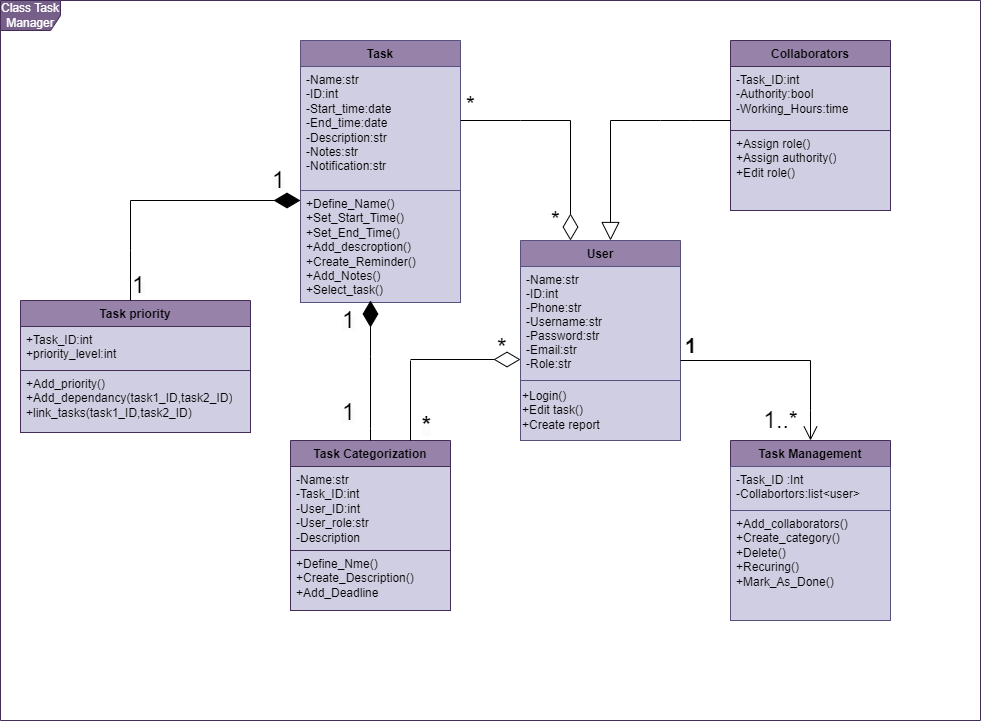

The diagram above was exported from draw.io. Its source (the exported page's mxGraphModel, read from the mxfile embedded in the PNG):
<mxGraphModel dx="1696" dy="434" grid="1" gridSize="10" guides="1" tooltips="1" connect="1" arrows="1" fold="1" page="1" pageScale="1" pageWidth="827" pageHeight="1169" math="0" shadow="0">
  <root>
    <mxCell id="WIyWlLk6GJQsqaUBKTNV-0" />
    <mxCell id="WIyWlLk6GJQsqaUBKTNV-1" parent="WIyWlLk6GJQsqaUBKTNV-0" />
    <mxCell id="zkfFHV4jXpPFQw0GAbJ--0" value="User" style="swimlane;fontStyle=1;align=center;verticalAlign=top;childLayout=stackLayout;horizontal=1;startSize=26;horizontalStack=0;resizeParent=1;resizeLast=0;collapsible=1;marginBottom=0;rounded=0;shadow=0;strokeWidth=1;fillColor=#9783aa;strokeColor=#56517e;" parent="WIyWlLk6GJQsqaUBKTNV-1" vertex="1">
      <mxGeometry x="390" y="480" width="160" height="200" as="geometry">
        <mxRectangle x="230" y="140" width="160" height="26" as="alternateBounds" />
      </mxGeometry>
    </mxCell>
    <mxCell id="zkfFHV4jXpPFQw0GAbJ--1" value="-Name:str&#10;-ID:int&#10;-Phone:str&#10;-Username:str&#10;-Password:str&#10;-Email:str&#10;-Role:str" style="text;align=left;verticalAlign=top;spacingLeft=4;spacingRight=4;overflow=hidden;rotatable=0;points=[[0,0.5],[1,0.5]];portConstraint=eastwest;fillColor=#d0cee2;strokeColor=#56517e;" parent="zkfFHV4jXpPFQw0GAbJ--0" vertex="1">
      <mxGeometry y="26" width="160" height="114" as="geometry" />
    </mxCell>
    <mxCell id="b-QxeZSXTOSN4vAvcBVh-0" value="+Login()&lt;br&gt;+Edit task()&lt;br&gt;+Create report" style="text;html=1;align=left;verticalAlign=middle;resizable=0;points=[];autosize=1;strokeColor=#56517e;fillColor=#d0cee2;" vertex="1" parent="zkfFHV4jXpPFQw0GAbJ--0">
      <mxGeometry y="140" width="160" height="60" as="geometry" />
    </mxCell>
    <mxCell id="b-QxeZSXTOSN4vAvcBVh-3" value="Collaborators" style="swimlane;fontStyle=1;align=center;verticalAlign=top;childLayout=stackLayout;horizontal=1;startSize=26;horizontalStack=0;resizeParent=1;resizeParentMax=0;resizeLast=0;collapsible=1;marginBottom=0;whiteSpace=wrap;html=1;fillColor=#9783aa;fontColor=default;strokeColor=#432D57;" vertex="1" parent="WIyWlLk6GJQsqaUBKTNV-1">
      <mxGeometry x="600" y="280" width="160" height="170" as="geometry" />
    </mxCell>
    <mxCell id="b-QxeZSXTOSN4vAvcBVh-22" value="-Task_ID:int&lt;br&gt;-Authority:bool&lt;br&gt;-Working_Hours:time" style="text;strokeColor=#432D57;fillColor=#d0cee2;align=left;verticalAlign=top;spacingLeft=4;spacingRight=4;overflow=hidden;rotatable=0;points=[[0,0.5],[1,0.5]];portConstraint=eastwest;whiteSpace=wrap;html=1;fontColor=default;labelBackgroundColor=none;" vertex="1" parent="b-QxeZSXTOSN4vAvcBVh-3">
      <mxGeometry y="26" width="160" height="64" as="geometry" />
    </mxCell>
    <mxCell id="b-QxeZSXTOSN4vAvcBVh-6" value="+Assign role()&lt;br&gt;+Assign authority()&lt;br&gt;+Edit role()" style="text;strokeColor=#432D57;fillColor=#d0cee2;align=left;verticalAlign=top;spacingLeft=4;spacingRight=4;overflow=hidden;rotatable=0;points=[[0,0.5],[1,0.5]];portConstraint=eastwest;whiteSpace=wrap;html=1;fontColor=default;" vertex="1" parent="b-QxeZSXTOSN4vAvcBVh-3">
      <mxGeometry y="90" width="160" height="80" as="geometry" />
    </mxCell>
    <mxCell id="b-QxeZSXTOSN4vAvcBVh-7" value="Task" style="swimlane;fontStyle=1;align=center;verticalAlign=top;childLayout=stackLayout;horizontal=1;startSize=26;horizontalStack=0;resizeParent=1;resizeParentMax=0;resizeLast=0;collapsible=1;marginBottom=0;whiteSpace=wrap;html=1;fillColor=#9783aa;strokeColor=#56517e;" vertex="1" parent="WIyWlLk6GJQsqaUBKTNV-1">
      <mxGeometry x="170" y="280" width="160" height="262" as="geometry" />
    </mxCell>
    <mxCell id="b-QxeZSXTOSN4vAvcBVh-8" value="-Name:str&lt;br&gt;-ID:int&lt;br&gt;-Start_time:date&lt;br&gt;-End_time:date&lt;br&gt;-Description:str&lt;br&gt;-Notes:str&lt;br&gt;-Notification:str" style="text;strokeColor=#56517e;fillColor=#d0cee2;align=left;verticalAlign=top;spacingLeft=4;spacingRight=4;overflow=hidden;rotatable=0;points=[[0,0.5],[1,0.5]];portConstraint=eastwest;whiteSpace=wrap;html=1;" vertex="1" parent="b-QxeZSXTOSN4vAvcBVh-7">
      <mxGeometry y="26" width="160" height="124" as="geometry" />
    </mxCell>
    <mxCell id="b-QxeZSXTOSN4vAvcBVh-10" value="+Define_Name()&lt;br&gt;+Set_Start_Time()&lt;br&gt;+Set_End_Time()&lt;br&gt;+Add_descroption()&lt;br&gt;+Create_Reminder()&lt;br&gt;+Add_Notes()&lt;br&gt;+Select_task()" style="text;strokeColor=#56517e;fillColor=#d0cee2;align=left;verticalAlign=top;spacingLeft=4;spacingRight=4;overflow=hidden;rotatable=0;points=[[0,0.5],[1,0.5]];portConstraint=eastwest;whiteSpace=wrap;html=1;" vertex="1" parent="b-QxeZSXTOSN4vAvcBVh-7">
      <mxGeometry y="150" width="160" height="112" as="geometry" />
    </mxCell>
    <mxCell id="b-QxeZSXTOSN4vAvcBVh-11" value="Class Task Manager" style="shape=umlFrame;whiteSpace=wrap;html=1;pointerEvents=0;swimlaneFillColor=none;fillStyle=auto;fillColor=#76608a;strokeColor=#432D57;fontColor=#ffffff;" vertex="1" parent="WIyWlLk6GJQsqaUBKTNV-1">
      <mxGeometry x="-130" y="240" width="980" height="720" as="geometry" />
    </mxCell>
    <mxCell id="b-QxeZSXTOSN4vAvcBVh-14" value="Task Management" style="swimlane;fontStyle=1;align=center;verticalAlign=top;childLayout=stackLayout;horizontal=1;startSize=26;horizontalStack=0;resizeParent=1;resizeParentMax=0;resizeLast=0;collapsible=1;marginBottom=0;whiteSpace=wrap;html=1;fillColor=#9783aa;strokeColor=#432D57;fontColor=default;" vertex="1" parent="WIyWlLk6GJQsqaUBKTNV-1">
      <mxGeometry x="600" y="680" width="160" height="180" as="geometry" />
    </mxCell>
    <mxCell id="b-QxeZSXTOSN4vAvcBVh-15" value="-Task_ID :Int&lt;br&gt;-Collabortors:list&amp;lt;user&amp;gt;" style="text;strokeColor=#56517e;fillColor=#d0cee2;align=left;verticalAlign=top;spacingLeft=4;spacingRight=4;overflow=hidden;rotatable=0;points=[[0,0.5],[1,0.5]];portConstraint=eastwest;whiteSpace=wrap;html=1;" vertex="1" parent="b-QxeZSXTOSN4vAvcBVh-14">
      <mxGeometry y="26" width="160" height="44" as="geometry" />
    </mxCell>
    <mxCell id="b-QxeZSXTOSN4vAvcBVh-17" value="+Add_collaborators()&lt;br&gt;+Create_category()&lt;br&gt;+Delete()&lt;br&gt;+Recuring()&lt;br&gt;+Mark_As_Done()&lt;br&gt;" style="text;strokeColor=#56517e;fillColor=#d0cee2;align=left;verticalAlign=top;spacingLeft=4;spacingRight=4;overflow=hidden;rotatable=0;points=[[0,0.5],[1,0.5]];portConstraint=eastwest;whiteSpace=wrap;html=1;" vertex="1" parent="b-QxeZSXTOSN4vAvcBVh-14">
      <mxGeometry y="70" width="160" height="110" as="geometry" />
    </mxCell>
    <mxCell id="b-QxeZSXTOSN4vAvcBVh-18" value="Task Categorization" style="swimlane;fontStyle=1;align=center;verticalAlign=top;childLayout=stackLayout;horizontal=1;startSize=26;horizontalStack=0;resizeParent=1;resizeParentMax=0;resizeLast=0;collapsible=1;marginBottom=0;whiteSpace=wrap;html=1;fillColor=#9783aa;strokeColor=#432D57;fontColor=#000000;" vertex="1" parent="WIyWlLk6GJQsqaUBKTNV-1">
      <mxGeometry x="160" y="680" width="160" height="170" as="geometry" />
    </mxCell>
    <mxCell id="b-QxeZSXTOSN4vAvcBVh-19" value="-Name:str&lt;br&gt;-Task_ID:int&lt;br&gt;-User_ID:int&lt;br&gt;-User_role:str&lt;br&gt;-Description" style="text;strokeColor=#432D57;fillColor=#d0cee2;align=left;verticalAlign=top;spacingLeft=4;spacingRight=4;overflow=hidden;rotatable=0;points=[[0,0.5],[1,0.5]];portConstraint=eastwest;whiteSpace=wrap;html=1;fontColor=#000000;" vertex="1" parent="b-QxeZSXTOSN4vAvcBVh-18">
      <mxGeometry y="26" width="160" height="84" as="geometry" />
    </mxCell>
    <mxCell id="b-QxeZSXTOSN4vAvcBVh-21" value="+Define_Nme()&lt;br&gt;+Create_Description()&lt;br&gt;+Add_Deadline" style="text;strokeColor=#432D57;fillColor=#d0cee2;align=left;verticalAlign=top;spacingLeft=4;spacingRight=4;overflow=hidden;rotatable=0;points=[[0,0.5],[1,0.5]];portConstraint=eastwest;whiteSpace=wrap;html=1;fontColor=default;" vertex="1" parent="b-QxeZSXTOSN4vAvcBVh-18">
      <mxGeometry y="110" width="160" height="60" as="geometry" />
    </mxCell>
    <mxCell id="b-QxeZSXTOSN4vAvcBVh-26" value="" style="endArrow=block;endSize=16;endFill=0;html=1;rounded=0;" edge="1" parent="WIyWlLk6GJQsqaUBKTNV-1">
      <mxGeometry width="160" relative="1" as="geometry">
        <mxPoint x="560" y="360" as="sourcePoint" />
        <mxPoint x="480" y="480" as="targetPoint" />
        <Array as="points">
          <mxPoint x="600" y="360" />
          <mxPoint x="560" y="360" />
          <mxPoint x="530" y="360" />
          <mxPoint x="480" y="360" />
        </Array>
      </mxGeometry>
    </mxCell>
    <mxCell id="b-QxeZSXTOSN4vAvcBVh-31" value="" style="endArrow=none;html=1;rounded=0;" edge="1" parent="WIyWlLk6GJQsqaUBKTNV-1">
      <mxGeometry width="50" height="50" relative="1" as="geometry">
        <mxPoint x="330" y="360" as="sourcePoint" />
        <mxPoint x="440" y="360" as="targetPoint" />
        <Array as="points">
          <mxPoint x="390" y="360" />
        </Array>
      </mxGeometry>
    </mxCell>
    <mxCell id="b-QxeZSXTOSN4vAvcBVh-34" value="" style="endArrow=open;endFill=1;endSize=12;html=1;rounded=0;" edge="1" parent="WIyWlLk6GJQsqaUBKTNV-1" target="b-QxeZSXTOSN4vAvcBVh-14">
      <mxGeometry width="160" relative="1" as="geometry">
        <mxPoint x="550" y="600" as="sourcePoint" />
        <mxPoint x="725.92" y="600" as="targetPoint" />
        <Array as="points">
          <mxPoint x="680" y="600" />
          <mxPoint x="680" y="650" />
        </Array>
      </mxGeometry>
    </mxCell>
    <mxCell id="b-QxeZSXTOSN4vAvcBVh-36" value="" style="endArrow=diamondThin;endFill=1;endSize=24;html=1;rounded=0;" edge="1" parent="WIyWlLk6GJQsqaUBKTNV-1">
      <mxGeometry width="160" relative="1" as="geometry">
        <mxPoint x="240" y="680" as="sourcePoint" />
        <mxPoint x="240" y="540" as="targetPoint" />
        <Array as="points">
          <mxPoint x="240" y="668" />
          <mxPoint x="240" y="595.96" />
          <mxPoint x="240" y="565.96" />
        </Array>
      </mxGeometry>
    </mxCell>
    <mxCell id="b-QxeZSXTOSN4vAvcBVh-39" value="" style="endArrow=diamondThin;endFill=0;endSize=24;html=1;rounded=0;" edge="1" parent="WIyWlLk6GJQsqaUBKTNV-1">
      <mxGeometry width="160" relative="1" as="geometry">
        <mxPoint x="280" y="599" as="sourcePoint" />
        <mxPoint x="390" y="599" as="targetPoint" />
      </mxGeometry>
    </mxCell>
    <mxCell id="b-QxeZSXTOSN4vAvcBVh-41" value="" style="endArrow=none;html=1;rounded=0;" edge="1" parent="WIyWlLk6GJQsqaUBKTNV-1">
      <mxGeometry width="50" height="50" relative="1" as="geometry">
        <mxPoint x="280" y="680" as="sourcePoint" />
        <mxPoint x="280" y="600" as="targetPoint" />
      </mxGeometry>
    </mxCell>
    <mxCell id="b-QxeZSXTOSN4vAvcBVh-43" value="Task priority" style="swimlane;fontStyle=1;align=center;verticalAlign=top;childLayout=stackLayout;horizontal=1;startSize=26;horizontalStack=0;resizeParent=1;resizeParentMax=0;resizeLast=0;collapsible=1;marginBottom=0;whiteSpace=wrap;html=1;fillColor=#9783aa;fontColor=default;strokeColor=#432D57;" vertex="1" parent="WIyWlLk6GJQsqaUBKTNV-1">
      <mxGeometry x="-110" y="540" width="230" height="132" as="geometry" />
    </mxCell>
    <mxCell id="b-QxeZSXTOSN4vAvcBVh-44" value="+Task_ID:int&lt;br&gt;+priority_level:int&amp;nbsp;" style="text;strokeColor=#432D57;fillColor=#d0cee2;align=left;verticalAlign=top;spacingLeft=4;spacingRight=4;overflow=hidden;rotatable=0;points=[[0,0.5],[1,0.5]];portConstraint=eastwest;whiteSpace=wrap;html=1;fontColor=default;" vertex="1" parent="b-QxeZSXTOSN4vAvcBVh-43">
      <mxGeometry y="26" width="230" height="44" as="geometry" />
    </mxCell>
    <mxCell id="b-QxeZSXTOSN4vAvcBVh-46" value="+Add_priority()&lt;br&gt;+Add_dependancy(task1_ID,task2_ID)&lt;br&gt;+link_tasks(task1_ID,task2_ID)" style="text;strokeColor=#432D57;fillColor=#d0cee2;align=left;verticalAlign=top;spacingLeft=4;spacingRight=4;overflow=hidden;rotatable=0;points=[[0,0.5],[1,0.5]];portConstraint=eastwest;whiteSpace=wrap;html=1;fontColor=default;" vertex="1" parent="b-QxeZSXTOSN4vAvcBVh-43">
      <mxGeometry y="70" width="230" height="62" as="geometry" />
    </mxCell>
    <mxCell id="b-QxeZSXTOSN4vAvcBVh-47" value="" style="endArrow=diamondThin;endFill=1;endSize=24;html=1;rounded=0;verticalAlign=top;" edge="1" parent="WIyWlLk6GJQsqaUBKTNV-1">
      <mxGeometry width="160" relative="1" as="geometry">
        <mxPoint y="440" as="sourcePoint" />
        <mxPoint x="170" y="440" as="targetPoint" />
      </mxGeometry>
    </mxCell>
    <mxCell id="b-QxeZSXTOSN4vAvcBVh-48" value="" style="endArrow=none;html=1;rounded=0;" edge="1" parent="WIyWlLk6GJQsqaUBKTNV-1">
      <mxGeometry width="50" height="50" relative="1" as="geometry">
        <mxPoint y="540" as="sourcePoint" />
        <mxPoint y="440" as="targetPoint" />
        <Array as="points">
          <mxPoint y="490" />
        </Array>
      </mxGeometry>
    </mxCell>
    <mxCell id="b-QxeZSXTOSN4vAvcBVh-49" value="&lt;font style=&quot;font-size: 23px;&quot;&gt;*&lt;/font&gt;" style="text;html=1;align=center;verticalAlign=middle;resizable=0;points=[];autosize=1;strokeColor=none;fillColor=none;" vertex="1" parent="WIyWlLk6GJQsqaUBKTNV-1">
      <mxGeometry x="325" y="325" width="30" height="40" as="geometry" />
    </mxCell>
    <mxCell id="b-QxeZSXTOSN4vAvcBVh-55" value="&lt;span style=&quot;color: rgb(0, 0, 0); font-family: Helvetica; font-style: normal; font-variant-ligatures: normal; font-variant-caps: normal; font-weight: 400; letter-spacing: normal; orphans: 2; text-align: center; text-indent: 0px; text-transform: none; widows: 2; word-spacing: 0px; -webkit-text-stroke-width: 0px; background-color: rgb(251, 251, 251); text-decoration-thickness: initial; text-decoration-style: initial; text-decoration-color: initial; float: none; display: inline !important;&quot;&gt;&lt;font style=&quot;font-size: 23px;&quot;&gt;1&lt;/font&gt;&lt;/span&gt;" style="text;whiteSpace=wrap;html=1;" vertex="1" parent="WIyWlLk6GJQsqaUBKTNV-1">
      <mxGeometry x="140" y="400" width="50" height="60" as="geometry" />
    </mxCell>
    <mxCell id="b-QxeZSXTOSN4vAvcBVh-56" value="&lt;span style=&quot;color: rgb(0, 0, 0); font-family: Helvetica; font-style: normal; font-variant-ligatures: normal; font-variant-caps: normal; font-weight: 400; letter-spacing: normal; orphans: 2; text-align: center; text-indent: 0px; text-transform: none; widows: 2; word-spacing: 0px; -webkit-text-stroke-width: 0px; background-color: rgb(251, 251, 251); text-decoration-thickness: initial; text-decoration-style: initial; text-decoration-color: initial; float: none; display: inline !important;&quot;&gt;&lt;font style=&quot;font-size: 23px;&quot;&gt;1&lt;/font&gt;&lt;/span&gt;" style="text;whiteSpace=wrap;html=1;" vertex="1" parent="WIyWlLk6GJQsqaUBKTNV-1">
      <mxGeometry y="505" width="50" height="60" as="geometry" />
    </mxCell>
    <mxCell id="b-QxeZSXTOSN4vAvcBVh-58" value="" style="endArrow=diamondThin;endFill=0;endSize=24;html=1;rounded=0;" edge="1" parent="WIyWlLk6GJQsqaUBKTNV-1">
      <mxGeometry width="160" relative="1" as="geometry">
        <mxPoint x="440" y="360" as="sourcePoint" />
        <mxPoint x="440" y="480" as="targetPoint" />
        <Array as="points" />
      </mxGeometry>
    </mxCell>
    <mxCell id="b-QxeZSXTOSN4vAvcBVh-59" value="&lt;span style=&quot;color: rgb(0, 0, 0); font-family: Helvetica; font-style: normal; font-variant-ligatures: normal; font-variant-caps: normal; letter-spacing: normal; orphans: 2; text-align: center; text-indent: 0px; text-transform: none; widows: 2; word-spacing: 0px; -webkit-text-stroke-width: 0px; background-color: rgb(251, 251, 251); text-decoration-thickness: initial; text-decoration-style: initial; text-decoration-color: initial; float: none; display: inline !important;&quot;&gt;&lt;font size=&quot;1&quot; style=&quot;&quot;&gt;&lt;span style=&quot;font-size: 23px;&quot;&gt;1&lt;/span&gt;&lt;/font&gt;&lt;/span&gt;" style="text;whiteSpace=wrap;html=1;" vertex="1" parent="WIyWlLk6GJQsqaUBKTNV-1">
      <mxGeometry x="210" y="632" width="30" height="40" as="geometry" />
    </mxCell>
    <mxCell id="b-QxeZSXTOSN4vAvcBVh-61" value="&lt;span style=&quot;color: rgb(0, 0, 0); font-family: Helvetica; font-style: normal; font-variant-ligatures: normal; font-variant-caps: normal; font-weight: 400; letter-spacing: normal; orphans: 2; text-align: center; text-indent: 0px; text-transform: none; widows: 2; word-spacing: 0px; -webkit-text-stroke-width: 0px; background-color: rgb(251, 251, 251); text-decoration-thickness: initial; text-decoration-style: initial; text-decoration-color: initial; float: none; display: inline !important;&quot;&gt;&lt;font style=&quot;font-size: 23px;&quot;&gt;1&lt;/font&gt;&lt;/span&gt;" style="text;whiteSpace=wrap;html=1;" vertex="1" parent="WIyWlLk6GJQsqaUBKTNV-1">
      <mxGeometry x="210" y="540" width="30" height="40" as="geometry" />
    </mxCell>
    <mxCell id="b-QxeZSXTOSN4vAvcBVh-62" value="&lt;font style=&quot;font-size: 23px;&quot;&gt;*&lt;/font&gt;" style="text;html=1;align=center;verticalAlign=middle;resizable=0;points=[];autosize=1;strokeColor=none;fillColor=none;" vertex="1" parent="WIyWlLk6GJQsqaUBKTNV-1">
      <mxGeometry x="410" y="440" width="30" height="40" as="geometry" />
    </mxCell>
    <mxCell id="b-QxeZSXTOSN4vAvcBVh-63" value="&lt;span style=&quot;color: rgb(0, 0, 0); font-family: Helvetica; font-style: normal; font-variant-ligatures: normal; font-variant-caps: normal; letter-spacing: normal; orphans: 2; text-align: center; text-indent: 0px; text-transform: none; widows: 2; word-spacing: 0px; -webkit-text-stroke-width: 0px; background-color: rgb(251, 251, 251); text-decoration-thickness: initial; text-decoration-style: initial; text-decoration-color: initial; float: none; display: inline !important;&quot;&gt;&lt;b style=&quot;&quot;&gt;&lt;font style=&quot;font-size: 23px;&quot;&gt;*&lt;/font&gt;&lt;/b&gt;&lt;/span&gt;" style="text;whiteSpace=wrap;html=1;" vertex="1" parent="WIyWlLk6GJQsqaUBKTNV-1">
      <mxGeometry x="290" y="645" width="20" height="30" as="geometry" />
    </mxCell>
    <mxCell id="b-QxeZSXTOSN4vAvcBVh-64" value="*" style="text;fontSize=25;" vertex="1" parent="WIyWlLk6GJQsqaUBKTNV-1">
      <mxGeometry x="365" y="565" width="25" height="30" as="geometry" />
    </mxCell>
    <mxCell id="b-QxeZSXTOSN4vAvcBVh-66" value="&lt;font style=&quot;font-size: 21px;&quot;&gt;&lt;b&gt;1&lt;/b&gt;&lt;/font&gt;" style="text;html=1;align=center;verticalAlign=middle;resizable=0;points=[];autosize=1;strokeColor=none;fillColor=none;" vertex="1" parent="WIyWlLk6GJQsqaUBKTNV-1">
      <mxGeometry x="540" y="565" width="40" height="40" as="geometry" />
    </mxCell>
    <mxCell id="b-QxeZSXTOSN4vAvcBVh-67" value="&lt;font style=&quot;font-size: 23px;&quot;&gt;1..*&lt;/font&gt;" style="text;html=1;align=center;verticalAlign=middle;resizable=0;points=[];autosize=1;strokeColor=none;fillColor=none;" vertex="1" parent="WIyWlLk6GJQsqaUBKTNV-1">
      <mxGeometry x="620" y="640" width="60" height="40" as="geometry" />
    </mxCell>
  </root>
</mxGraphModel>